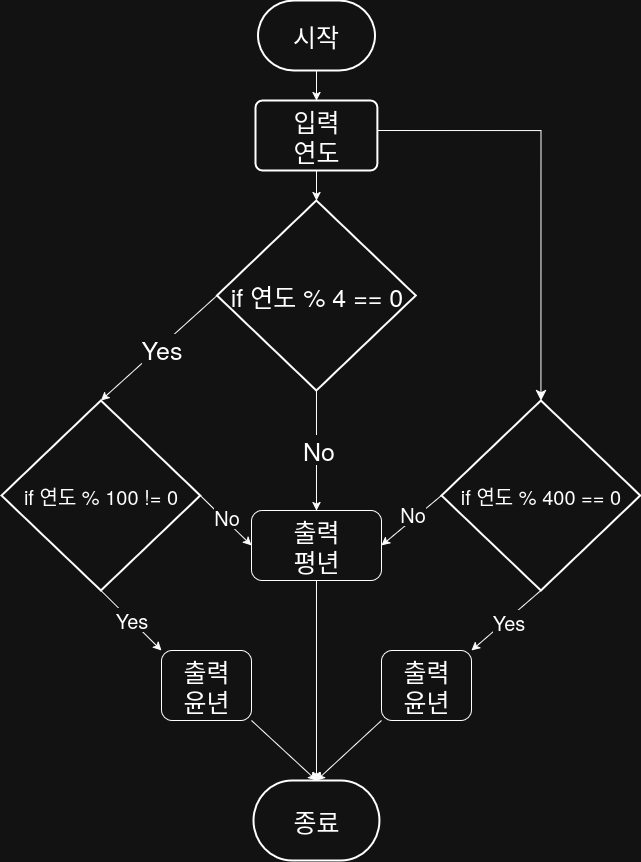

The diagram above was exported from draw.io. Its source (the exported page's mxGraphModel, read from the mxfile embedded in the PNG):
<mxGraphModel dx="1678" dy="2035" grid="1" gridSize="10" guides="1" tooltips="1" connect="1" arrows="1" fold="1" page="1" pageScale="1" pageWidth="850" pageHeight="1100" math="0" shadow="0">
  <root>
    <mxCell id="0" />
    <mxCell id="1" parent="0" />
    <mxCell id="bXta3e60xJ1WIRZ8u2cL-1" value="시작" style="strokeWidth=2;html=1;shape=mxgraph.flowchart.terminator;whiteSpace=wrap;fontSize=25;" parent="1" vertex="1">
      <mxGeometry x="356.49" y="-110" width="117" height="70" as="geometry" />
    </mxCell>
    <mxCell id="bXta3e60xJ1WIRZ8u2cL-2" value="&lt;div&gt;입력&lt;/div&gt;&lt;div&gt;연도&lt;/div&gt;" style="rounded=1;whiteSpace=wrap;html=1;absoluteArcSize=1;arcSize=14;strokeWidth=2;fontSize=25;" parent="1" vertex="1">
      <mxGeometry x="354.06" y="-10" width="121.88" height="70" as="geometry" />
    </mxCell>
    <mxCell id="bXta3e60xJ1WIRZ8u2cL-7" value="" style="endArrow=classic;html=1;rounded=0;exitX=0.5;exitY=1;exitDx=0;exitDy=0;exitPerimeter=0;entryX=0.5;entryY=0;entryDx=0;entryDy=0;" parent="1" source="bXta3e60xJ1WIRZ8u2cL-1" target="bXta3e60xJ1WIRZ8u2cL-2" edge="1">
      <mxGeometry width="50" height="50" relative="1" as="geometry">
        <mxPoint x="390" y="340" as="sourcePoint" />
        <mxPoint x="420" y="90" as="targetPoint" />
      </mxGeometry>
    </mxCell>
    <mxCell id="bXta3e60xJ1WIRZ8u2cL-9" value="종료" style="strokeWidth=2;html=1;shape=mxgraph.flowchart.terminator;whiteSpace=wrap;fontSize=25;" parent="1" vertex="1">
      <mxGeometry x="352.0199999999999" y="670" width="125.94" height="80" as="geometry" />
    </mxCell>
    <mxCell id="bXta3e60xJ1WIRZ8u2cL-16" value="" style="endArrow=classic;html=1;rounded=0;exitX=0.5;exitY=1;exitDx=0;exitDy=0;" parent="1" source="bXta3e60xJ1WIRZ8u2cL-2" edge="1">
      <mxGeometry width="50" height="50" relative="1" as="geometry">
        <mxPoint x="430" y="120" as="sourcePoint" />
        <mxPoint x="415" y="90" as="targetPoint" />
      </mxGeometry>
    </mxCell>
    <mxCell id="z1HPWixSyghxP8RcbHUu-23" value="if 연도 % 4 == 0" style="strokeWidth=2;html=1;shape=mxgraph.flowchart.decision;whiteSpace=wrap;fontSize=25;" parent="1" vertex="1">
      <mxGeometry x="315.62" y="90" width="198.75" height="190" as="geometry" />
    </mxCell>
    <mxCell id="z1HPWixSyghxP8RcbHUu-29" value="&lt;div&gt;출력&lt;/div&gt;&lt;div&gt;평년&lt;/div&gt;" style="rounded=1;whiteSpace=wrap;html=1;fontSize=25;" parent="1" vertex="1">
      <mxGeometry x="349.99" y="400.00000000000006" width="130" height="70" as="geometry" />
    </mxCell>
    <mxCell id="z1HPWixSyghxP8RcbHUu-41" value="&lt;div&gt;출력&lt;/div&gt;&lt;div&gt;윤년&lt;/div&gt;" style="rounded=1;whiteSpace=wrap;html=1;fontSize=25;" parent="1" vertex="1">
      <mxGeometry x="259.99" y="540" width="90" height="70" as="geometry" />
    </mxCell>
    <mxCell id="z1HPWixSyghxP8RcbHUu-50" value="" style="endArrow=classic;html=1;rounded=0;exitX=1;exitY=1;exitDx=0;exitDy=0;entryX=0.5;entryY=0;entryDx=0;entryDy=0;entryPerimeter=0;" parent="1" source="z1HPWixSyghxP8RcbHUu-41" target="bXta3e60xJ1WIRZ8u2cL-9" edge="1">
      <mxGeometry width="50" height="50" relative="1" as="geometry">
        <mxPoint x="484.96999999999997" y="815.7" as="sourcePoint" />
        <mxPoint x="408.97999999999996" y="755.7" as="targetPoint" />
      </mxGeometry>
    </mxCell>
    <mxCell id="z1HPWixSyghxP8RcbHUu-51" value="" style="endArrow=classic;html=1;rounded=0;exitX=0.5;exitY=1;exitDx=0;exitDy=0;entryX=0.5;entryY=0;entryDx=0;entryDy=0;entryPerimeter=0;" parent="1" source="z1HPWixSyghxP8RcbHUu-29" target="bXta3e60xJ1WIRZ8u2cL-9" edge="1">
      <mxGeometry width="50" height="50" relative="1" as="geometry">
        <mxPoint x="427.96999999999997" y="695.7" as="sourcePoint" />
        <mxPoint x="730" y="760" as="targetPoint" />
      </mxGeometry>
    </mxCell>
    <mxCell id="z1HPWixSyghxP8RcbHUu-53" value="" style="endArrow=classic;html=1;rounded=0;fontSize=50;exitX=0;exitY=0.5;exitDx=0;exitDy=0;exitPerimeter=0;entryX=0.5;entryY=0;entryDx=0;entryDy=0;entryPerimeter=0;" parent="1" source="z1HPWixSyghxP8RcbHUu-23" target="VOZGBUtEpR-UV2hzkZi9-3" edge="1">
      <mxGeometry width="50" height="50" relative="1" as="geometry">
        <mxPoint x="120" y="410" as="sourcePoint" />
        <mxPoint x="180" y="330" as="targetPoint" />
      </mxGeometry>
    </mxCell>
    <mxCell id="VOZGBUtEpR-UV2hzkZi9-1" value="&lt;div&gt;Yes&lt;/div&gt;" style="edgeLabel;html=1;align=center;verticalAlign=middle;resizable=0;points=[];fontSize=25;" vertex="1" connectable="0" parent="z1HPWixSyghxP8RcbHUu-53">
      <mxGeometry x="-0.0273" y="1" relative="1" as="geometry">
        <mxPoint as="offset" />
      </mxGeometry>
    </mxCell>
    <mxCell id="VOZGBUtEpR-UV2hzkZi9-3" value="if 연도 % 100 != 0" style="strokeWidth=2;html=1;shape=mxgraph.flowchart.decision;whiteSpace=wrap;fontSize=20;" vertex="1" parent="1">
      <mxGeometry x="100" y="290" width="198.75" height="190" as="geometry" />
    </mxCell>
    <mxCell id="VOZGBUtEpR-UV2hzkZi9-4" value="" style="endArrow=classic;html=1;rounded=0;fontSize=50;exitX=0.5;exitY=1;exitDx=0;exitDy=0;exitPerimeter=0;entryX=0;entryY=0;entryDx=0;entryDy=0;" edge="1" parent="1" source="VOZGBUtEpR-UV2hzkZi9-3" target="z1HPWixSyghxP8RcbHUu-41">
      <mxGeometry width="50" height="50" relative="1" as="geometry">
        <mxPoint x="337" y="570" as="sourcePoint" />
        <mxPoint x="200" y="715" as="targetPoint" />
      </mxGeometry>
    </mxCell>
    <mxCell id="VOZGBUtEpR-UV2hzkZi9-5" value="&lt;div&gt;Yes&lt;/div&gt;" style="edgeLabel;html=1;align=center;verticalAlign=middle;resizable=0;points=[];fontSize=20;" vertex="1" connectable="0" parent="VOZGBUtEpR-UV2hzkZi9-4">
      <mxGeometry x="-0.0273" y="1" relative="1" as="geometry">
        <mxPoint as="offset" />
      </mxGeometry>
    </mxCell>
    <mxCell id="VOZGBUtEpR-UV2hzkZi9-7" value="" style="endArrow=classic;html=1;rounded=0;entryX=0;entryY=0.5;entryDx=0;entryDy=0;exitX=1;exitY=0.5;exitDx=0;exitDy=0;exitPerimeter=0;" edge="1" parent="1" source="VOZGBUtEpR-UV2hzkZi9-3" target="z1HPWixSyghxP8RcbHUu-29">
      <mxGeometry width="50" height="50" relative="1" as="geometry">
        <mxPoint x="360" y="460" as="sourcePoint" />
        <mxPoint x="571" y="665" as="targetPoint" />
        <Array as="points" />
      </mxGeometry>
    </mxCell>
    <mxCell id="VOZGBUtEpR-UV2hzkZi9-8" value="No" style="edgeLabel;html=1;align=center;verticalAlign=middle;resizable=0;points=[];fontSize=20;" vertex="1" connectable="0" parent="VOZGBUtEpR-UV2hzkZi9-7">
      <mxGeometry x="-0.0105" y="-2" relative="1" as="geometry">
        <mxPoint x="2" y="-6" as="offset" />
      </mxGeometry>
    </mxCell>
    <mxCell id="VOZGBUtEpR-UV2hzkZi9-9" value="" style="endArrow=classic;html=1;rounded=0;fontSize=50;exitX=0.5;exitY=1;exitDx=0;exitDy=0;exitPerimeter=0;entryX=0.5;entryY=0;entryDx=0;entryDy=0;" edge="1" parent="1" source="z1HPWixSyghxP8RcbHUu-23" target="z1HPWixSyghxP8RcbHUu-29">
      <mxGeometry width="50" height="50" relative="1" as="geometry">
        <mxPoint x="615" y="300" as="sourcePoint" />
        <mxPoint x="440" y="445" as="targetPoint" />
      </mxGeometry>
    </mxCell>
    <mxCell id="VOZGBUtEpR-UV2hzkZi9-10" value="No" style="edgeLabel;html=1;align=center;verticalAlign=middle;resizable=0;points=[];fontSize=25;" vertex="1" connectable="0" parent="VOZGBUtEpR-UV2hzkZi9-9">
      <mxGeometry x="-0.0273" y="1" relative="1" as="geometry">
        <mxPoint as="offset" />
      </mxGeometry>
    </mxCell>
    <mxCell id="VOZGBUtEpR-UV2hzkZi9-12" value="if 연도 % 400 == 0" style="strokeWidth=2;html=1;shape=mxgraph.flowchart.decision;whiteSpace=wrap;fontSize=20;" vertex="1" parent="1">
      <mxGeometry x="540" y="290" width="198.75" height="190" as="geometry" />
    </mxCell>
    <mxCell id="VOZGBUtEpR-UV2hzkZi9-13" value="" style="edgeStyle=segmentEdgeStyle;endArrow=classic;html=1;curved=0;rounded=0;endSize=8;startSize=8;entryX=0.5;entryY=0;entryDx=0;entryDy=0;entryPerimeter=0;" edge="1" parent="1" target="VOZGBUtEpR-UV2hzkZi9-12">
      <mxGeometry width="50" height="50" relative="1" as="geometry">
        <mxPoint x="475.94" y="20" as="sourcePoint" />
        <mxPoint x="525.94" y="-30" as="targetPoint" />
      </mxGeometry>
    </mxCell>
    <mxCell id="VOZGBUtEpR-UV2hzkZi9-15" value="" style="endArrow=classic;html=1;rounded=0;entryX=1;entryY=0.5;entryDx=0;entryDy=0;exitX=0;exitY=0.5;exitDx=0;exitDy=0;exitPerimeter=0;" edge="1" parent="1" source="VOZGBUtEpR-UV2hzkZi9-12" target="z1HPWixSyghxP8RcbHUu-29">
      <mxGeometry width="50" height="50" relative="1" as="geometry">
        <mxPoint x="520" y="430" as="sourcePoint" />
        <mxPoint x="561" y="550" as="targetPoint" />
        <Array as="points" />
      </mxGeometry>
    </mxCell>
    <mxCell id="VOZGBUtEpR-UV2hzkZi9-16" value="No" style="edgeLabel;html=1;align=center;verticalAlign=middle;resizable=0;points=[];fontSize=20;" vertex="1" connectable="0" parent="VOZGBUtEpR-UV2hzkZi9-15">
      <mxGeometry x="-0.0105" y="-2" relative="1" as="geometry">
        <mxPoint x="2" y="-6" as="offset" />
      </mxGeometry>
    </mxCell>
    <mxCell id="VOZGBUtEpR-UV2hzkZi9-17" value="" style="endArrow=classic;html=1;rounded=0;fontSize=50;exitX=0.5;exitY=1;exitDx=0;exitDy=0;exitPerimeter=0;entryX=1;entryY=0;entryDx=0;entryDy=0;" edge="1" parent="1" source="VOZGBUtEpR-UV2hzkZi9-12" target="VOZGBUtEpR-UV2hzkZi9-19">
      <mxGeometry width="50" height="50" relative="1" as="geometry">
        <mxPoint x="620" y="540" as="sourcePoint" />
        <mxPoint x="690" y="550" as="targetPoint" />
      </mxGeometry>
    </mxCell>
    <mxCell id="VOZGBUtEpR-UV2hzkZi9-18" value="&lt;div&gt;Yes&lt;/div&gt;" style="edgeLabel;html=1;align=center;verticalAlign=middle;resizable=0;points=[];fontSize=20;" vertex="1" connectable="0" parent="VOZGBUtEpR-UV2hzkZi9-17">
      <mxGeometry x="-0.0273" y="1" relative="1" as="geometry">
        <mxPoint as="offset" />
      </mxGeometry>
    </mxCell>
    <mxCell id="VOZGBUtEpR-UV2hzkZi9-19" value="&lt;div&gt;출력&lt;/div&gt;&lt;div&gt;윤년&lt;/div&gt;" style="rounded=1;whiteSpace=wrap;html=1;fontSize=25;" vertex="1" parent="1">
      <mxGeometry x="479.98999999999995" y="540" width="90" height="70" as="geometry" />
    </mxCell>
    <mxCell id="VOZGBUtEpR-UV2hzkZi9-20" value="" style="endArrow=classic;html=1;rounded=0;exitX=0;exitY=1;exitDx=0;exitDy=0;entryX=0.5;entryY=0;entryDx=0;entryDy=0;entryPerimeter=0;" edge="1" parent="1" source="VOZGBUtEpR-UV2hzkZi9-19" target="bXta3e60xJ1WIRZ8u2cL-9">
      <mxGeometry width="50" height="50" relative="1" as="geometry">
        <mxPoint x="510" y="640" as="sourcePoint" />
        <mxPoint x="575" y="700" as="targetPoint" />
      </mxGeometry>
    </mxCell>
  </root>
</mxGraphModel>